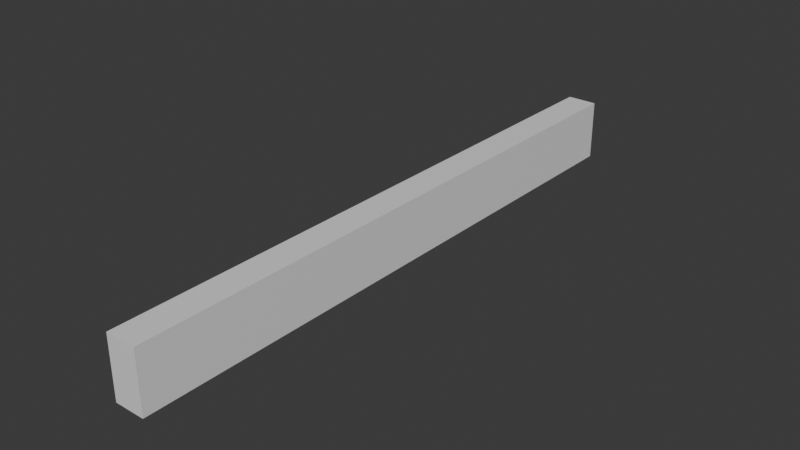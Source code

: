 # Source: guard.blend  (saved by Blender 5.1.30; exported with 4.5.12 LTS)
import bpy
from mathutils import Matrix  # noqa: F401  (used for matrix-valued properties, if any)

bpy.ops.wm.read_factory_settings(use_empty=True)
scene = bpy.context.scene
scene.name = 'Scene'

# ---- collections
col_collection = bpy.data.collections.new('Collection'); scene.collection.children.link(col_collection)

# ---- materials (node trees are filled in below, after node groups)
mat_material = bpy.data.materials.new('Material')
mat_material.alpha_threshold = 0.0
mat_material.use_backface_culling_lightprobe_volume = False
mat_material.roughness = 0.5
mat_material.line_color = (0.0, 0.0, 0.0, 1.0)

# ---- material node trees
mat_material.use_nodes = True; mat_material.node_tree.nodes.clear()
_N = mat_material.node_tree.nodes; _L = mat_material.node_tree.links
n0 = _N.new('ShaderNodeOutputMaterial'); n0.name = 'Material Output'; n0.location = (200, 100)
n1 = _N.new('ShaderNodeBsdfPrincipled'); n1.name = 'Principled BSDF'; n1.location = (-200, 100)
_L.new(n1.outputs[0], n0.inputs[0])
n0.is_active_output = True

# ---- world
world_world = bpy.data.worlds.new('World'); scene.world = world_world
world_world.use_nodes = True; world_world.node_tree.nodes.clear()
_N = world_world.node_tree.nodes; _L = world_world.node_tree.links
n0 = _N.new('ShaderNodeOutputWorld'); n0.name = 'World Output'; n0.location = (200, 100)
n1 = _N.new('ShaderNodeBackground'); n1.name = 'Background'; n1.location = (-200, 100)
n1.inputs[0].default_value = (0.05088, 0.05088, 0.05088, 1.0)
_L.new(n1.outputs[0], n0.inputs[0])
n0.is_active_output = True
world_world.color = (0.05088, 0.05088, 0.05088)
world_world.sun_shadow_jitter_overblur = 0.0

# ---- meshes
me_cube = bpy.data.meshes.new('Cube')
me_cube.from_pydata([(1.0, 1.0, 1.0), (1.0, 1.0, -1.0), (1.0, -1.0, 1.0), (1.0, -1.0, -1.0), (-1.0, 1.0, 1.0), (-1.0, 1.0, -1.0), (-1.0, -1.0, 1.0), (-1.0, -1.0, -1.0)], [], [(0, 4, 6, 2), (3, 2, 6, 7), (7, 6, 4, 5), (5, 1, 3, 7), (1, 0, 2, 3), (5, 4, 0, 1)])
_uv = me_cube.uv_layers.new(name='UVMap')
_uv.uv.foreach_set('vector', [0.625, 0.5, 0.875, 0.5, 0.875, 0.75, 0.625, 0.75, 0.375, 0.75, 0.625, 0.75, 0.625, 1.0, 0.375, 1.0, 0.375, 0.0, 0.625, 0.0, 0.625, 0.25, 0.375, 0.25, 0.125, 0.5, 0.375, 0.5, 0.375, 0.75, 0.125, 0.75, 0.375, 0.5, 0.625, 0.5, 0.625, 0.75, 0.375, 0.75, 0.375, 0.25, 0.625, 0.25, 0.625, 0.5, 0.375, 0.5])
me_cube.materials.append(mat_material)
me_cube.use_mirror_vertex_groups = False
me_cube.update()

# ---- objects
ob_cube = bpy.data.objects.new('Cube', me_cube)

# ---- transforms, parenting, visibility, modifiers, constraints
ob_cube.location = (0.0, 0.0, 0.0)
ob_cube.delta_scale = (0.5, 10.0, 1.0)
ob_cube.lock_rotations_4d = False
ob_cube.empty_display_type = 'ARROWS'
ob_cube.lineart.crease_threshold = 0.0

# ---- collection membership
col_collection.objects.link(ob_cube)

# ---- scene / render settings (as saved in the file)
scene.frame_start = 1; scene.frame_end = 250; scene.frame_set(1)
scene.render.engine = 'BLENDER_EEVEE_NEXT'
scene.render.bake_bias = 0.0
scene.render.bake_samples = 0
scene.cycles.sampling_pattern = 'TABULATED_SOBOL'
scene.eevee.use_volume_custom_range = False
bpy.context.view_layer.update()

# ---- added for rendering (the .blend has no active camera and no usable light): camera, sun
cam_auto = bpy.data.cameras.new('AutoCamera')
cam_auto.lens = 50.0
cam_auto.sensor_width = 36.0
cam_auto.clip_end = 1000.0
ob_auto_camera = bpy.data.objects.new('AutoCamera', cam_auto)
scene.collection.objects.link(ob_auto_camera)
ob_auto_camera.location = (18.6198, -22.3437, 14.8958)
ob_auto_camera.rotation_euler = (1.09748, -7.21219e-08, 0.694738)
scene.camera = ob_auto_camera
light_auto_sun = bpy.data.lights.new('AutoSun', 'SUN')
light_auto_sun.energy = 3.0
light_auto_sun.angle = 0.0523599
ob_auto_sun = bpy.data.objects.new('AutoSun', light_auto_sun)
scene.collection.objects.link(ob_auto_sun)
ob_auto_sun.rotation_euler = (0.872665, 0.174533, 0.523599)
bpy.context.view_layer.update()
